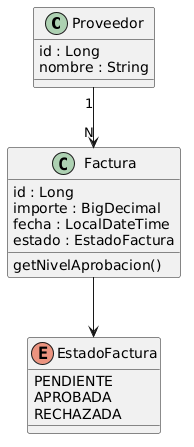

The diagram above was rendered by PlantUML. Its source (embedded in the PNG):
@startuml
class Proveedor {
    id : Long
    nombre : String
}

class Factura {
    id : Long
    importe : BigDecimal
    fecha : LocalDateTime
    estado : EstadoFactura
    getNivelAprobacion()
}

enum EstadoFactura {
    PENDIENTE
    APROBADA
    RECHAZADA
}

Proveedor "1" --> "N" Factura
Factura --> EstadoFactura
@enduml